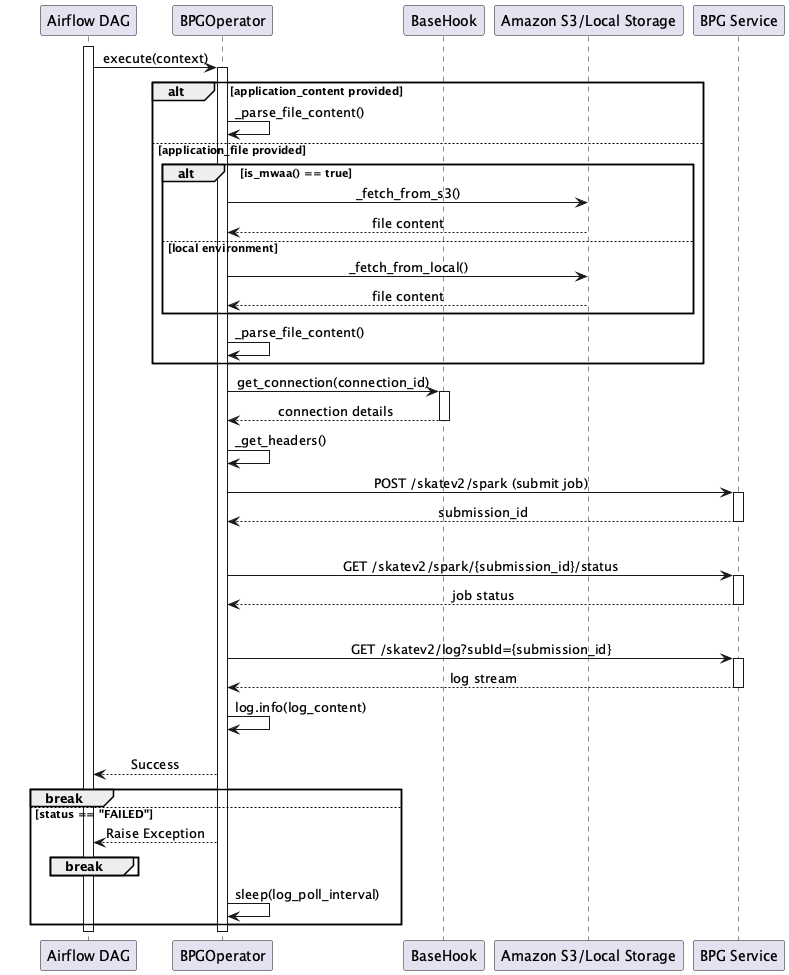

The diagram above was rendered by PlantUML. Its source (embedded in the PNG):
@startuml
skinparam sequenceMessageAlign center
skinparam backgroundColor white

participant "Airflow DAG" as DAG
participant "BPGOperator" as BPG
participant "BaseHook" as Hook
participant "Amazon S3/Local Storage" as Storage
participant "BPG Service" as Service

activate DAG
DAG -> BPG: execute(context)
activate BPG

alt application_content provided
    BPG -> BPG: _parse_file_content()
else application_file provided
    alt is_mwaa() == true
        BPG -> Storage: _fetch_from_s3()
        Storage --> BPG: file content
    else local environment
        BPG -> Storage: _fetch_from_local()
        Storage --> BPG: file content
    end
    BPG -> BPG: _parse_file_content()
end

BPG -> Hook: get_connection(connection_id)
activate Hook
Hook --> BPG: connection details
deactivate Hook

BPG -> BPG: _get_headers()
BPG -> Service: POST /skatev2/spark (submit job)
activate Service
Service --> BPG: submission_id
deactivate Service

loop until job completes or timeout
    BPG -> Service: GET /skatev2/spark/{submission_id}/status
    activate Service
    Service --> BPG: job status
    deactivate Service

    alt status == "RUNNING"
        BPG -> Service: GET /skatev2/log?subId={submission_id}
        activate Service
        Service --> BPG: log stream
        deactivate Service
        BPG -> BPG: log.info(log_content)
    else status == "COMPLETED"
        BPG --> DAG: Success
        break
    else status == "FAILED"
        BPG --> DAG: Raise Exception
        break
    end
    
    BPG -> BPG: sleep(log_poll_interval)
end

deactivate BPG
deactivate DAG

@enduml